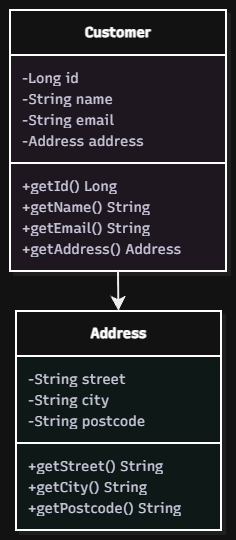

The diagram above was exported from draw.io. Its source (the exported page's mxGraphModel, read from the mxfile embedded in the PNG):
<mxGraphModel dx="988" dy="653" grid="1" gridSize="10" guides="1" tooltips="1" connect="1" arrows="1" fold="1" page="1" pageScale="1" pageWidth="1200" pageHeight="1920" math="0" shadow="0">
  <root>
    <mxCell id="0" />
    <mxCell id="1" parent="0" />
    <UserObject label="" mermaidData="{&#10;  &quot;data&quot;: &quot;classDiagram\nclass Customer {\n  -Long id\n  -String name\n  -String email\n  -Address address\n  +getId() Long\n  +getName() String\n  +getEmail() String\n  +getAddress() Address\n}\nclass Address {\n  -String street\n  -String city\n  -String postcode\n  +getStreet() String\n  +getCity() String\n  +getPostcode() String\n}\nCustomer --&gt; Address&quot;,&#10;  &quot;config&quot;: null,&#10;  &quot;version&quot;: &quot;12&quot;&#10;}" id="EQu7XnryWrHew59sfck8-12">
      <mxCell connectable="0" parent="1" style="group;transparentBounds=1;editIcon=1;lockedGroup=0;groupPadding=10;" vertex="1">
        <mxGeometry as="geometry" />
      </mxCell>
    </UserObject>
    <UserObject label="&lt;b&gt;Customer&lt;/b&gt;" mermaidId="n:Customer" mermaidBaseStyle="swimlane;html=1;fontStyle=1;fontSize=16;align=center;verticalAlign=middle;horizontal=1;childLayout=stackLayout;startSize=45;horizontalStack=0;resizeParent=1;resizeParentMax=0;resizeLast=0;collapsible=0;marginTop=12;marginBottom=12;stackSpacing=0;swimlaneFillColor=#FDF4FF;whiteSpace=wrap;fillColor=#FDF4FF;strokeColor=#E879F9;fontColor=#28253D;fontFamily=Recursive;strokeWidth=2;shadow=1;shadowColor=#000000;shadowOffsetX=4;shadowOffsetY=4;shadowBlur=0;shadowOpacity=6;" mermaidBaseValue="&lt;b&gt;Customer&lt;/b&gt;" id="EQu7XnryWrHew59sfck8-13">
      <mxCell parent="EQu7XnryWrHew59sfck8-12" style="swimlane;html=1;fontStyle=1;fontSize=14;align=center;verticalAlign=middle;horizontal=1;childLayout=stackLayout;startSize=45;horizontalStack=0;resizeParent=1;resizeParentMax=0;resizeLast=0;collapsible=0;marginTop=12;marginBottom=12;stackSpacing=0;swimlaneFillColor=#FDF4FF;whiteSpace=wrap;fontFamily=Recursive;strokeWidth=2;shadow=1;shadowColor=#000000;shadowOffsetX=4;shadowOffsetY=4;shadowBlur=0;shadowOpacity=6;fontSource=https%3A%2F%2Ffonts.googleapis.com%2Fcss%3Ffamily%3DRecursive;" vertex="1">
        <mxGeometry height="261" width="216" x="30" y="30" as="geometry" />
      </mxCell>
    </UserObject>
    <mxCell id="EQu7XnryWrHew59sfck8-14" parent="EQu7XnryWrHew59sfck8-13" style="text;fontSize=14;strokeColor=none;fillColor=none;align=left;verticalAlign=middle;spacingLeft=10;spacingRight=12;spacingBottom=2;overflow=hidden;rotatable=0;points=[[0,0.5],[1,0.5]];portConstraint=eastwest;fontFamily=Recursive;fontColor=#28253D;fontSource=https%3A%2F%2Ffonts.googleapis.com%2Fcss%3Ffamily%3DRecursive;" value="-Long id" vertex="1">
      <mxGeometry height="21" width="216" y="57" as="geometry" />
    </mxCell>
    <mxCell id="EQu7XnryWrHew59sfck8-15" parent="EQu7XnryWrHew59sfck8-13" style="text;fontSize=14;strokeColor=none;fillColor=none;align=left;verticalAlign=middle;spacingLeft=10;spacingRight=12;spacingBottom=2;overflow=hidden;rotatable=0;points=[[0,0.5],[1,0.5]];portConstraint=eastwest;fontFamily=Recursive;fontColor=#28253D;fontSource=https%3A%2F%2Ffonts.googleapis.com%2Fcss%3Ffamily%3DRecursive;" value="-String name" vertex="1">
      <mxGeometry height="21" width="216" y="78" as="geometry" />
    </mxCell>
    <mxCell id="EQu7XnryWrHew59sfck8-16" parent="EQu7XnryWrHew59sfck8-13" style="text;fontSize=14;strokeColor=none;fillColor=none;align=left;verticalAlign=middle;spacingLeft=10;spacingRight=12;spacingBottom=2;overflow=hidden;rotatable=0;points=[[0,0.5],[1,0.5]];portConstraint=eastwest;fontFamily=Recursive;fontColor=#28253D;fontSource=https%3A%2F%2Ffonts.googleapis.com%2Fcss%3Ffamily%3DRecursive;" value="-String email" vertex="1">
      <mxGeometry height="21" width="216" y="99" as="geometry" />
    </mxCell>
    <mxCell id="EQu7XnryWrHew59sfck8-17" parent="EQu7XnryWrHew59sfck8-13" style="text;fontSize=14;strokeColor=none;fillColor=none;align=left;verticalAlign=middle;spacingLeft=10;spacingRight=12;spacingBottom=2;overflow=hidden;rotatable=0;points=[[0,0.5],[1,0.5]];portConstraint=eastwest;fontFamily=Recursive;fontColor=#28253D;fontSource=https%3A%2F%2Ffonts.googleapis.com%2Fcss%3Ffamily%3DRecursive;" value="-Address address" vertex="1">
      <mxGeometry height="21" width="216" y="120" as="geometry" />
    </mxCell>
    <mxCell id="EQu7XnryWrHew59sfck8-18" parent="EQu7XnryWrHew59sfck8-13" style="line;strokeWidth=2;fillColor=none;spacingLeft=3;spacingRight=3;rotatable=0;points=[];strokeColor=inherit;" vertex="1">
      <mxGeometry height="24" width="216" y="141" as="geometry" />
    </mxCell>
    <mxCell id="EQu7XnryWrHew59sfck8-19" parent="EQu7XnryWrHew59sfck8-13" style="text;fontSize=14;strokeColor=none;fillColor=none;align=left;verticalAlign=middle;spacingLeft=10;spacingRight=12;spacingBottom=2;overflow=hidden;rotatable=0;points=[[0,0.5],[1,0.5]];portConstraint=eastwest;fontFamily=Recursive;fontColor=#28253D;fontSource=https%3A%2F%2Ffonts.googleapis.com%2Fcss%3Ffamily%3DRecursive;" value="+getId() Long" vertex="1">
      <mxGeometry height="21" width="216" y="165" as="geometry" />
    </mxCell>
    <mxCell id="EQu7XnryWrHew59sfck8-20" parent="EQu7XnryWrHew59sfck8-13" style="text;fontSize=14;strokeColor=none;fillColor=none;align=left;verticalAlign=middle;spacingLeft=10;spacingRight=12;spacingBottom=2;overflow=hidden;rotatable=0;points=[[0,0.5],[1,0.5]];portConstraint=eastwest;fontFamily=Recursive;fontColor=#28253D;fontSource=https%3A%2F%2Ffonts.googleapis.com%2Fcss%3Ffamily%3DRecursive;" value="+getName() String" vertex="1">
      <mxGeometry height="21" width="216" y="186" as="geometry" />
    </mxCell>
    <mxCell id="EQu7XnryWrHew59sfck8-21" parent="EQu7XnryWrHew59sfck8-13" style="text;fontSize=14;strokeColor=none;fillColor=none;align=left;verticalAlign=middle;spacingLeft=10;spacingRight=12;spacingBottom=2;overflow=hidden;rotatable=0;points=[[0,0.5],[1,0.5]];portConstraint=eastwest;fontFamily=Recursive;fontColor=#28253D;fontSource=https%3A%2F%2Ffonts.googleapis.com%2Fcss%3Ffamily%3DRecursive;" value="+getEmail() String" vertex="1">
      <mxGeometry height="21" width="216" y="207" as="geometry" />
    </mxCell>
    <mxCell id="EQu7XnryWrHew59sfck8-22" parent="EQu7XnryWrHew59sfck8-13" style="text;fontSize=14;strokeColor=none;fillColor=none;align=left;verticalAlign=middle;spacingLeft=10;spacingRight=12;spacingBottom=2;overflow=hidden;rotatable=0;points=[[0,0.5],[1,0.5]];portConstraint=eastwest;fontFamily=Recursive;fontColor=#28253D;fontSource=https%3A%2F%2Ffonts.googleapis.com%2Fcss%3Ffamily%3DRecursive;" value="+getAddress() Address" vertex="1">
      <mxGeometry height="21" width="216" y="228" as="geometry" />
    </mxCell>
    <UserObject label="&lt;b&gt;Address&lt;/b&gt;" mermaidId="n:Address" mermaidBaseStyle="swimlane;html=1;fontStyle=1;fontSize=16;align=center;verticalAlign=middle;horizontal=1;childLayout=stackLayout;startSize=45;horizontalStack=0;resizeParent=1;resizeParentMax=0;resizeLast=0;collapsible=0;marginTop=12;marginBottom=12;stackSpacing=0;swimlaneFillColor=#F0FDFA;whiteSpace=wrap;fillColor=#F0FDFA;strokeColor=#2DD4BF;fontColor=#28253D;fontFamily=Recursive;strokeWidth=2;shadow=1;shadowColor=#000000;shadowOffsetX=4;shadowOffsetY=4;shadowBlur=0;shadowOpacity=6;" mermaidBaseValue="&lt;b&gt;Address&lt;/b&gt;" id="EQu7XnryWrHew59sfck8-23">
      <mxCell parent="EQu7XnryWrHew59sfck8-12" style="swimlane;html=1;fontStyle=1;fontSize=14;align=center;verticalAlign=middle;horizontal=1;childLayout=stackLayout;startSize=45;horizontalStack=0;resizeParent=1;resizeParentMax=0;resizeLast=0;collapsible=0;marginTop=12;marginBottom=12;stackSpacing=0;swimlaneFillColor=#F0FDFA;whiteSpace=wrap;fontFamily=Recursive;strokeWidth=2;shadow=1;shadowColor=#000000;shadowOffsetX=4;shadowOffsetY=4;shadowBlur=0;shadowOpacity=6;fontSource=https%3A%2F%2Ffonts.googleapis.com%2Fcss%3Ffamily%3DRecursive;" vertex="1">
        <mxGeometry height="219" width="205" x="36" y="331" as="geometry" />
      </mxCell>
    </UserObject>
    <mxCell id="EQu7XnryWrHew59sfck8-24" parent="EQu7XnryWrHew59sfck8-23" style="text;fontSize=14;strokeColor=none;fillColor=none;align=left;verticalAlign=middle;spacingLeft=10;spacingRight=12;spacingBottom=2;overflow=hidden;rotatable=0;points=[[0,0.5],[1,0.5]];portConstraint=eastwest;fontFamily=Recursive;fontColor=#28253D;fontSource=https%3A%2F%2Ffonts.googleapis.com%2Fcss%3Ffamily%3DRecursive;" value="-String street" vertex="1">
      <mxGeometry height="21" width="205" y="57" as="geometry" />
    </mxCell>
    <mxCell id="EQu7XnryWrHew59sfck8-25" parent="EQu7XnryWrHew59sfck8-23" style="text;fontSize=14;strokeColor=none;fillColor=none;align=left;verticalAlign=middle;spacingLeft=10;spacingRight=12;spacingBottom=2;overflow=hidden;rotatable=0;points=[[0,0.5],[1,0.5]];portConstraint=eastwest;fontFamily=Recursive;fontColor=#28253D;fontSource=https%3A%2F%2Ffonts.googleapis.com%2Fcss%3Ffamily%3DRecursive;" value="-String city" vertex="1">
      <mxGeometry height="21" width="205" y="78" as="geometry" />
    </mxCell>
    <mxCell id="EQu7XnryWrHew59sfck8-26" parent="EQu7XnryWrHew59sfck8-23" style="text;fontSize=14;strokeColor=none;fillColor=none;align=left;verticalAlign=middle;spacingLeft=10;spacingRight=12;spacingBottom=2;overflow=hidden;rotatable=0;points=[[0,0.5],[1,0.5]];portConstraint=eastwest;fontFamily=Recursive;fontColor=#28253D;fontSource=https%3A%2F%2Ffonts.googleapis.com%2Fcss%3Ffamily%3DRecursive;" value="-String postcode" vertex="1">
      <mxGeometry height="21" width="205" y="99" as="geometry" />
    </mxCell>
    <mxCell id="EQu7XnryWrHew59sfck8-27" parent="EQu7XnryWrHew59sfck8-23" style="line;strokeWidth=2;fillColor=none;spacingLeft=3;spacingRight=3;rotatable=0;points=[];strokeColor=inherit;" vertex="1">
      <mxGeometry height="24" width="205" y="120" as="geometry" />
    </mxCell>
    <mxCell id="EQu7XnryWrHew59sfck8-28" parent="EQu7XnryWrHew59sfck8-23" style="text;fontSize=14;strokeColor=none;fillColor=none;align=left;verticalAlign=middle;spacingLeft=10;spacingRight=12;spacingBottom=2;overflow=hidden;rotatable=0;points=[[0,0.5],[1,0.5]];portConstraint=eastwest;fontFamily=Recursive;fontColor=#28253D;fontSource=https%3A%2F%2Ffonts.googleapis.com%2Fcss%3Ffamily%3DRecursive;" value="+getStreet() String" vertex="1">
      <mxGeometry height="21" width="205" y="144" as="geometry" />
    </mxCell>
    <mxCell id="EQu7XnryWrHew59sfck8-29" parent="EQu7XnryWrHew59sfck8-23" style="text;fontSize=14;strokeColor=none;fillColor=none;align=left;verticalAlign=middle;spacingLeft=10;spacingRight=12;spacingBottom=2;overflow=hidden;rotatable=0;points=[[0,0.5],[1,0.5]];portConstraint=eastwest;fontFamily=Recursive;fontColor=#28253D;fontSource=https%3A%2F%2Ffonts.googleapis.com%2Fcss%3Ffamily%3DRecursive;" value="+getCity() String" vertex="1">
      <mxGeometry height="21" width="205" y="165" as="geometry" />
    </mxCell>
    <mxCell id="EQu7XnryWrHew59sfck8-30" parent="EQu7XnryWrHew59sfck8-23" style="text;fontSize=14;strokeColor=none;fillColor=none;align=left;verticalAlign=middle;spacingLeft=10;spacingRight=12;spacingBottom=2;overflow=hidden;rotatable=0;points=[[0,0.5],[1,0.5]];portConstraint=eastwest;fontFamily=Recursive;fontColor=#28253D;fontSource=https%3A%2F%2Ffonts.googleapis.com%2Fcss%3Ffamily%3DRecursive;" value="+getPostcode() String" vertex="1">
      <mxGeometry height="21" width="205" y="186" as="geometry" />
    </mxCell>
    <UserObject label="" mermaidId="e:Customer-&gt;Address#0" mermaidBaseStyle="edgeStyle=orthogonalEdgeStyle;rounded=1;curved=0;startArrow=none;endArrow=classic;endSize=9;jumpStyle=arc;jumpSize=12;strokeColor=#000000;exitX=0.5;exitY=1;entryX=0.5;entryY=0;strokeWidth=2;" mermaidBaseValue="" id="EQu7XnryWrHew59sfck8-31">
      <mxCell edge="1" parent="EQu7XnryWrHew59sfck8-12" source="EQu7XnryWrHew59sfck8-13" style="edgeStyle=orthogonalEdgeStyle;rounded=1;curved=0;startArrow=none;endArrow=classic;endSize=9;jumpStyle=arc;jumpSize=12;strokeColor=#000000;exitX=0.5;exitY=1;entryX=0.5;entryY=0;strokeWidth=2;" target="EQu7XnryWrHew59sfck8-23">
        <mxGeometry relative="1" as="geometry">
          <Array as="points" />
        </mxGeometry>
      </mxCell>
    </UserObject>
  </root>
</mxGraphModel>